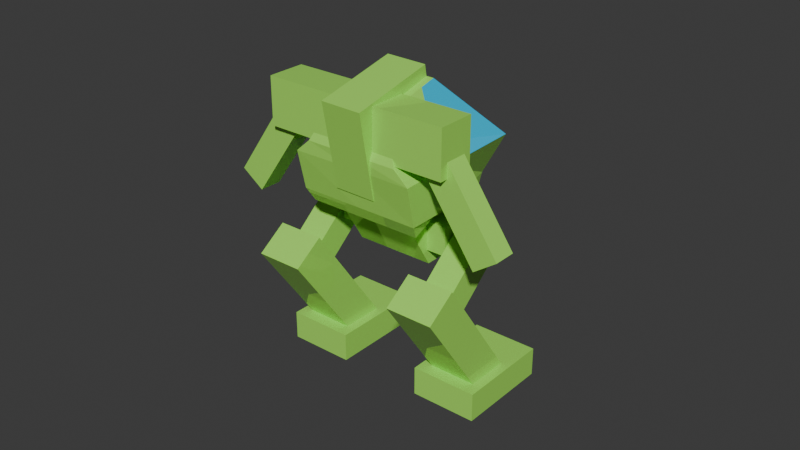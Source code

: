 # Source: mech_new.blend  (saved by Blender 4.0.36; exported with 4.5.12 LTS)
import bpy
from mathutils import Matrix  # noqa: F401  (used for matrix-valued properties, if any)

bpy.ops.wm.read_factory_settings(use_empty=True)
scene = bpy.context.scene
scene.name = 'Scene'

# ---- collections
col_collection = bpy.data.collections.new('Collection'); scene.collection.children.link(col_collection)

# ---- materials (node trees are filled in below, after node groups)
mat_material = bpy.data.materials.new('Material')
mat_material.alpha_threshold = 0.0
mat_material.use_transparent_shadow = False
mat_material.roughness = 0.5
mat_material.line_color = (0.0, 0.0, 0.0, 1.0)
mat_material_001 = bpy.data.materials.new('Material.001')
mat_material_001.use_transparent_shadow = False
mat_material_002 = bpy.data.materials.new('Material.002')
mat_material_002.use_transparent_shadow = False

# ---- material node trees
mat_material.use_nodes = True; mat_material.node_tree.nodes.clear()
_N = mat_material.node_tree.nodes; _L = mat_material.node_tree.links
n0 = _N.new('ShaderNodeOutputMaterial'); n0.name = 'Material Output'; n0.location = (300, 300)
n1 = _N.new('ShaderNodeBsdfPrincipled'); n1.name = 'Principled BSDF'; n1.location = (10, 300)
n1.inputs[0].default_value = (0.0, 0.5095, 0.8, 1.0)
n1.inputs[3].default_value = 1.45
_L.new(n1.outputs[0], n0.inputs[0])
n0.is_active_output = True
mat_material_001.use_nodes = True; mat_material_001.node_tree.nodes.clear()
_N = mat_material_001.node_tree.nodes; _L = mat_material_001.node_tree.links
n0 = _N.new('ShaderNodeBsdfPrincipled'); n0.name = 'Principled BSDF'; n0.location = (10, 300)
n0.inputs[0].default_value = (1.0, 1.0, 1.0, 1.0)
n0.inputs[2].default_value = 1.0
n0.inputs[3].default_value = 1.45
n1 = _N.new('ShaderNodeOutputMaterial'); n1.name = 'Material Output'; n1.location = (300, 300)
_L.new(n0.outputs[0], n1.inputs[0])
n1.is_active_output = True
mat_material_002.use_nodes = True; mat_material_002.node_tree.nodes.clear()
_N = mat_material_002.node_tree.nodes; _L = mat_material_002.node_tree.links
n0 = _N.new('ShaderNodeOutputMaterial'); n0.name = 'Material Output'; n0.location = (300, 300)
n1 = _N.new('ShaderNodeBsdfPrincipled'); n1.name = 'Principled BSDF'; n1.location = (10, 300)
n1.inputs[0].default_value = (0.3814, 0.855, 0.1144, 1.0)
n1.inputs[2].default_value = 0.0
n1.inputs[3].default_value = 1.45
_L.new(n1.outputs[0], n0.inputs[0])
n0.is_active_output = True

# ---- world
world_world = bpy.data.worlds.new('World'); scene.world = world_world
world_world.use_nodes = True; world_world.node_tree.nodes.clear()
_N = world_world.node_tree.nodes; _L = world_world.node_tree.links
n0 = _N.new('ShaderNodeOutputWorld'); n0.name = 'World Output'; n0.location = (300, 300)
n1 = _N.new('ShaderNodeBackground'); n1.name = 'Background'; n1.location = (10, 300)
n1.inputs[0].default_value = (0.05088, 0.05088, 0.05088, 1.0)
_L.new(n1.outputs[0], n0.inputs[0])
n0.is_active_output = True
world_world.color = (0.05088, 0.05088, 0.05088)
world_world.use_sun_shadow = False
world_world.sun_shadow_jitter_overblur = 0.0

# ---- meshes
me_cube_003 = bpy.data.meshes.new('Cube.003')
me_cube_003.from_pydata([(0.25, 0.25, 1.006), (0.25, 0.25, -0.7117), (0.25, -0.25, 1.006), (0.25, -0.25, -0.7117), (-0.25, 0.25, 1.006), (-0.25, 0.25, -0.7117), (-0.25, -0.25, 1.006), (-0.25, -0.25, -0.7117), (0.4046, -0.5338, -0.2163), (0.4046, 1.913, -0.4304), (0.4046, -0.5874, -0.828), (0.4046, 1.86, -1.042), (-0.4046, -0.5338, -0.2163), (-0.4046, 1.913, -0.4304), (-0.4046, -0.5874, -0.828), (-0.4046, 1.86, -1.042), (0.5685, 2.239, 0.09887), (0.5685, 2.615, -0.2169), (0.5685, 1.173, -1.171), (0.5685, 1.55, -1.487), (-0.5685, 2.239, 0.09887), (-0.5685, 2.615, -0.2169), (-0.5685, 1.173, -1.171), (-0.5685, 1.55, -1.487), (2.365, 0.25, 1.006), (2.365, 0.25, -0.7117), (2.365, -0.25, 1.006), (2.365, -0.25, -0.7117), (2.865, 0.25, 1.006), (2.865, 0.25, -0.7117), (2.865, -0.25, 1.006), (2.865, -0.25, -0.7117), (2.21, -0.5338, -0.2163), (2.21, 1.913, -0.4304), (2.21, -0.5874, -0.828), (2.21, 1.86, -1.042), (3.019, -0.5338, -0.2163), (3.019, 1.913, -0.4304), (3.019, -0.5874, -0.828), (3.019, 1.86, -1.042), (2.046, 2.239, 0.09887), (2.046, 2.615, -0.2169), (2.046, 1.173, -1.171), (2.046, 1.55, -1.487), (3.183, 2.239, 0.09887), (3.183, 2.615, -0.2169), (3.183, 1.173, -1.171), (3.183, 1.55, -1.487), (1.989, 0.2352, 1.604), (1.989, 0.5366, 0.7191), (1.989, -0.8028, 0.3674), (1.989, 0.1214, 0.2243), (0.6256, 0.2352, 1.604), (0.6256, 0.5366, 0.7191), (0.6256, -0.8028, 0.3674), (0.6256, 0.1214, 0.2243), (2.332, -0.4786, 0.6653), (2.332, -0.1061, 0.3527), (2.332, -0.0634, 1.16), (2.332, 0.3091, 0.8476), (0.2824, -0.4786, 0.6653), (0.2824, -0.1061, 0.3527), (0.2824, -0.0634, 1.16), (0.2824, 0.3091, 0.8476), (1.641, -0.7465, 1.686), (0.9453, -0.7678, 1.686), (1.662, -1.449, 0.3649), (0.9663, -1.47, 0.3651), (1.681, -2.072, 2.391), (0.9862, -2.093, 2.391), (1.703, -2.774, 1.07), (1.007, -2.796, 1.07), (1.807, -1.902, 2.299), (2.013, 0.2423, 1.665), (1.807, -2.353, 1.372), (2.307, -0.9744, 0.2154), (0.8074, -1.902, 2.299), (0.6019, 0.2423, 1.665), (0.8074, -2.353, 1.372), (0.3074, -0.9744, 0.2154), (2.438, -0.4741, 2.406), (0.2395, -1.849, 0.584), (2.375, -1.849, 0.584), (0.1774, -0.4741, 2.406), (0.6019, -0.3882, 0.914), (1.807, -2.024, 2.049), (0.8074, -2.024, 2.049), (2.013, -0.3882, 0.914), (2.375, -1.346, 1.23), (0.2395, -1.346, 1.23), (2.024, 0.1019, 1.923), (2.372, -1.235, 0.2636), (0.5907, 0.1019, 1.923), (0.2424, -1.235, 0.2636), (0.2424, -0.762, 0.8503), (2.372, -0.762, 0.8503), (1.307, 0.2423, 1.665), (1.307, -2.353, 1.372), (1.307, -0.9744, 0.2154), (1.307, -1.902, 2.299), (1.307, -0.2815, 2.635), (1.307, -1.834, 0.5966), (1.307, -0.3882, 0.914), (1.307, -2.024, 2.049), (1.307, -1.235, 0.2636), (1.307, 0.2945, 2.152), (0.4924, -2.02, 0.728), (2.122, -1.188, 2.352), (2.122, -2.02, 0.728), (0.4924, -1.188, 2.352), (2.122, -1.514, 1.496), (0.4924, -1.514, 1.496), (1.307, -1.092, 2.467), (1.307, -2.023, 0.7245), (2.919, -2.192, 1.79), (2.919, -1.579, 1.276), (2.919, -2.61, 1.291), (2.919, -1.998, 0.7771), (-0.3046, -2.192, 1.79), (-0.3046, -1.579, 1.276), (-0.3046, -2.61, 1.291), (-0.3046, -1.998, 0.7771), (-0.07925, -2.104, 1.544), (0.3112, -1.894, 1.368), (-0.07925, -2.353, 1.247), (0.3112, -2.144, 1.071), (-1.181, -0.8985, 0.5327), (-0.7905, -0.6891, 0.357), (-1.181, -1.148, 0.2357), (-0.7905, -0.9384, 0.05998), (2.694, -2.104, 1.544), (2.304, -1.894, 1.368), (2.694, -2.353, 1.247), (2.304, -2.144, 1.071), (3.796, -0.8985, 0.5327), (3.405, -0.6891, 0.357), (3.796, -1.148, 0.2357), (3.405, -0.9384, 0.05998)], [], [(0, 4, 6, 2), (3, 2, 6, 7), (7, 6, 4, 5), (5, 1, 3, 7), (1, 0, 2, 3), (5, 4, 0, 1), (8, 12, 14, 10), (11, 10, 14, 15), (15, 14, 12, 13), (13, 9, 11, 15), (9, 8, 10, 11), (13, 12, 8, 9), (16, 20, 22, 18), (19, 18, 22, 23), (23, 22, 20, 21), (21, 17, 19, 23), (17, 16, 18, 19), (21, 20, 16, 17), (24, 26, 30, 28), (27, 31, 30, 26), (31, 29, 28, 30), (29, 31, 27, 25), (25, 27, 26, 24), (29, 25, 24, 28), (32, 34, 38, 36), (35, 39, 38, 34), (39, 37, 36, 38), (37, 39, 35, 33), (33, 35, 34, 32), (37, 33, 32, 36), (40, 42, 46, 44), (43, 47, 46, 42), (47, 45, 44, 46), (45, 47, 43, 41), (41, 43, 42, 40), (45, 41, 40, 44), (48, 52, 54, 50), (51, 50, 54, 55), (55, 54, 52, 53), (53, 49, 51, 55), (49, 48, 50, 51), (53, 52, 48, 49), (56, 58, 62, 60), (59, 63, 62, 58), (63, 61, 60, 62), (61, 63, 59, 57), (57, 59, 58, 56), (61, 57, 56, 60), (64, 68, 70, 66), (67, 66, 70, 71), (71, 70, 68, 69), (69, 65, 67, 71), (65, 64, 66, 67), (69, 68, 64, 65), (103, 86, 78, 97), (113, 97, 78, 106), (111, 86, 76, 109), (102, 87, 75, 98), (110, 85, 74, 108), (112, 99, 72, 107), (105, 100, 80, 90), (95, 88, 82, 91), (94, 89, 83, 92), (104, 101, 81, 93), (93, 81, 89, 94), (90, 80, 88, 95), (107, 72, 85, 110), (96, 73, 87, 102), (106, 78, 86, 111), (99, 76, 86, 103), (73, 90, 95, 87), (79, 93, 94, 84), (98, 104, 93, 79), (84, 94, 92, 77), (87, 95, 91, 75), (96, 105, 90, 73), (77, 92, 105, 96), (75, 91, 104, 98), (72, 99, 103, 85), (77, 96, 102, 84), (91, 82, 101, 104), (92, 83, 100, 105), (109, 76, 99, 112), (84, 102, 98, 79), (108, 74, 97, 113), (85, 103, 97, 74), (82, 108, 113, 101), (83, 109, 112, 100), (81, 106, 111, 89), (80, 107, 110, 88), (100, 112, 107, 80), (88, 110, 108, 82), (89, 111, 109, 83), (101, 113, 106, 81), (114, 118, 120, 116), (117, 116, 120, 121), (121, 120, 118, 119), (119, 115, 117, 121), (115, 114, 116, 117), (119, 118, 114, 115), (122, 126, 128, 124), (125, 124, 128, 129), (129, 128, 126, 127), (127, 123, 125, 129), (123, 122, 124, 125), (127, 126, 122, 123), (130, 132, 136, 134), (133, 137, 136, 132), (137, 135, 134, 136), (135, 137, 133, 131), (131, 133, 132, 130), (135, 131, 130, 134)])
me_cube_003.polygons.foreach_set('material_index', [2, 2, 2, 2, 2, 2, 2, 2, 2, 2, 2, 2, 2, 2, 2, 2, 2, 2, 2, 2, 2, 2, 2, 2, 2, 2, 2, 2, 2, 2, 2, 2, 2, 2, 2, 2, 2, 2, 2, 2, 2, 2, 2, 2, 2, 2, 2, 2, 2, 2, 2, 2, 2, 2, 2, 2, 0, 2, 2, 0, 2, 2, 2, 2, 2, 2, 0, 2, 2, 2, 2, 2, 2, 2, 2, 2, 2, 2, 2, 2, 2, 2, 0, 2, 2, 2, 2, 0, 2, 0, 0, 2, 0, 2, 2, 2, 2, 2, 2, 2, 2, 2, 2, 2, 2, 2, 2, 2, 2, 2, 2, 2])
_uv = me_cube_003.uv_layers.new(name='UVMap')
_uv.uv.foreach_set('vector', [0.625, 0.5, 0.875, 0.5, 0.875, 0.75, 0.625, 0.75, 0.375, 0.75, 0.625, 0.75, 0.625, 1.0, 0.375, 1.0, 0.375, 0.0, 0.625, 0.0, 0.625, 0.25, 0.375, 0.25, 0.125, 0.5, 0.375, 0.5, 0.375, 0.75, 0.125, 0.75, 0.375, 0.5, 0.625, 0.5, 0.625, 0.75, 0.375, 0.75, 0.375, 0.25, 0.625, 0.25, 0.625, 0.5, 0.375, 0.5, 0.625, 0.5, 0.875, 0.5, 0.875, 0.75, 0.625, 0.75, 0.375, 0.75, 0.625, 0.75, 0.625, 1.0, 0.375, 1.0, 0.375, 0.0, 0.625, 0.0, 0.625, 0.25, 0.375, 0.25, 0.125, 0.5, 0.375, 0.5, 0.375, 0.75, 0.125, 0.75, 0.375, 0.5, 0.625, 0.5, 0.625, 0.75, 0.375, 0.75, 0.375, 0.25, 0.625, 0.25, 0.625, 0.5, 0.375, 0.5, 0.625, 0.5, 0.875, 0.5, 0.875, 0.75, 0.625, 0.75, 0.375, 0.75, 0.625, 0.75, 0.625, 1.0, 0.375, 1.0, 0.375, 0.0, 0.625, 0.0, 0.625, 0.25, 0.375, 0.25, 0.125, 0.5, 0.375, 0.5, 0.375, 0.75, 0.125, 0.75, 0.375, 0.5, 0.625, 0.5, 0.625, 0.75, 0.375, 0.75, 0.375, 0.25, 0.625, 0.25, 0.625, 0.5, 0.375, 0.5, 0.625, 0.5, 0.625, 0.75, 0.875, 0.75, 0.875, 0.5, 0.375, 0.75, 0.375, 1.0, 0.625, 1.0, 0.625, 0.75, 0.375, 0.0, 0.375, 0.25, 0.625, 0.25, 0.625, 0.0, 0.125, 0.5, 0.125, 0.75, 0.375, 0.75, 0.375, 0.5, 0.375, 0.5, 0.375, 0.75, 0.625, 0.75, 0.625, 0.5, 0.375, 0.25, 0.375, 0.5, 0.625, 0.5, 0.625, 0.25, 0.625, 0.5, 0.625, 0.75, 0.875, 0.75, 0.875, 0.5, 0.375, 0.75, 0.375, 1.0, 0.625, 1.0, 0.625, 0.75, 0.375, 0.0, 0.375, 0.25, 0.625, 0.25, 0.625, 0.0, 0.125, 0.5, 0.125, 0.75, 0.375, 0.75, 0.375, 0.5, 0.375, 0.5, 0.375, 0.75, 0.625, 0.75, 0.625, 0.5, 0.375, 0.25, 0.375, 0.5, 0.625, 0.5, 0.625, 0.25, 0.625, 0.5, 0.625, 0.75, 0.875, 0.75, 0.875, 0.5, 0.375, 0.75, 0.375, 1.0, 0.625, 1.0, 0.625, 0.75, 0.375, 0.0, 0.375, 0.25, 0.625, 0.25, 0.625, 0.0, 0.125, 0.5, 0.125, 0.75, 0.375, 0.75, 0.375, 0.5, 0.375, 0.5, 0.375, 0.75, 0.625, 0.75, 0.625, 0.5, 0.375, 0.25, 0.375, 0.5, 0.625, 0.5, 0.625, 0.25, 0.625, 0.5, 0.875, 0.5, 0.875, 0.75, 0.625, 0.75, 0.375, 0.75, 0.625, 0.75, 0.625, 1.0, 0.375, 1.0, 0.375, 0.0, 0.625, 0.0, 0.625, 0.25, 0.375, 0.25, 0.125, 0.5, 0.375, 0.5, 0.375, 0.75, 0.125, 0.75, 0.375, 0.5, 0.625, 0.5, 0.625, 0.75, 0.375, 0.75, 0.375, 0.25, 0.625, 0.25, 0.625, 0.5, 0.375, 0.5, 0.625, 0.5, 0.625, 0.75, 0.875, 0.75, 0.875, 0.5, 0.375, 0.75, 0.375, 1.0, 0.625, 1.0, 0.625, 0.75, 0.375, 0.0, 0.375, 0.25, 0.625, 0.25, 0.625, 0.0, 0.125, 0.5, 0.125, 0.75, 0.375, 0.75, 0.375, 0.5, 0.375, 0.5, 0.375, 0.75, 0.625, 0.75, 0.625, 0.5, 0.375, 0.25, 0.375, 0.5, 0.625, 0.5, 0.625, 0.25, 0.625, 0.5, 0.875, 0.5, 0.875, 0.75, 0.625, 0.75, 0.375, 0.75, 0.625, 0.75, 0.625, 1.0, 0.375, 1.0, 0.375, 0.0, 0.625, 0.0, 0.625, 0.25, 0.375, 0.25, 0.125, 0.5, 0.375, 0.5, 0.375, 0.75, 0.125, 0.75, 0.375, 0.5, 0.625, 0.5, 0.625, 0.75, 0.375, 0.75, 0.375, 0.25, 0.625, 0.25, 0.625, 0.5, 0.375, 0.5, 0.75, 0.5676, 0.875, 0.5676, 0.875, 0.75, 0.75, 0.75, 0.5327, 0.875, 0.625, 0.875, 0.625, 1.0, 0.5327, 1.0, 0.5327, 0.1354, 0.625, 0.1824, 0.625, 0.25, 0.5327, 0.25, 0.25, 0.6616, 0.375, 0.6616, 0.375, 0.75, 0.25, 0.75, 0.5327, 0.6146, 0.625, 0.5676, 0.625, 0.75, 0.5327, 0.75, 0.5327, 0.375, 0.625, 0.375, 0.625, 0.5, 0.5327, 0.5, 0.4077, 0.375, 0.4404, 0.375, 0.4404, 0.5, 0.4077, 0.5, 0.4077, 0.6616, 0.4404, 0.6616, 0.4404, 0.75, 0.4077, 0.75, 0.4077, 0.08841, 0.4404, 0.08841, 0.4404, 0.25, 0.4077, 0.25, 0.4077, 0.875, 0.4404, 0.875, 0.4404, 1.0, 0.4077, 1.0, 0.4077, 0.0, 0.4404, 0.0, 0.4404, 0.08841, 0.4077, 0.08841, 0.4077, 0.5, 0.4404, 0.5, 0.4404, 0.6616, 0.4077, 0.6616, 0.5327, 0.5, 0.625, 0.5, 0.625, 0.5676, 0.5327, 0.6146, 0.25, 0.5, 0.375, 0.5, 0.375, 0.6616, 0.25, 0.6616, 0.5327, 0.0, 0.625, 0.0, 0.625, 0.1824, 0.5327, 0.1354, 0.75, 0.5, 0.875, 0.5, 0.875, 0.5676, 0.75, 0.5676, 0.375, 0.5, 0.4077, 0.5, 0.4077, 0.6616, 0.375, 0.6616, 0.375, 0.0, 0.4077, 0.0, 0.4077, 0.08841, 0.375, 0.08841, 0.375, 0.875, 0.4077, 0.875, 0.4077, 1.0, 0.375, 1.0, 0.375, 0.08841, 0.4077, 0.08841, 0.4077, 0.25, 0.375, 0.25, 0.375, 0.6616, 0.4077, 0.6616, 0.4077, 0.75, 0.375, 0.75, 0.375, 0.375, 0.4077, 0.375, 0.4077, 0.5, 0.375, 0.5, 0.375, 0.25, 0.4077, 0.25, 0.4077, 0.375, 0.375, 0.375, 0.375, 0.75, 0.4077, 0.75, 0.4077, 0.875, 0.375, 0.875, 0.625, 0.5, 0.75, 0.5, 0.75, 0.5676, 0.625, 0.5676, 0.125, 0.5, 0.25, 0.5, 0.25, 0.6616, 0.125, 0.6616, 0.4077, 0.75, 0.4404, 0.75, 0.4404, 0.875, 0.4077, 0.875, 0.4077, 0.25, 0.4404, 0.25, 0.4404, 0.375, 0.4077, 0.375, 0.5327, 0.25, 0.625, 0.25, 0.625, 0.375, 0.5327, 0.375, 0.125, 0.6616, 0.25, 0.6616, 0.25, 0.75, 0.125, 0.75, 0.5327, 0.75, 0.625, 0.75, 0.625, 0.875, 0.5327, 0.875, 0.625, 0.5676, 0.75, 0.5676, 0.75, 0.75, 0.625, 0.75, 0.4404, 0.75, 0.5327, 0.75, 0.5327, 0.875, 0.4404, 0.875, 0.4404, 0.25, 0.5327, 0.25, 0.5327, 0.375, 0.4404, 0.375, 0.4404, 0.0, 0.5327, 0.0, 0.5327, 0.1354, 0.4404, 0.08841, 0.4404, 0.5, 0.5327, 0.5, 0.5327, 0.6146, 0.4404, 0.6616, 0.4404, 0.375, 0.5327, 0.375, 0.5327, 0.5, 0.4404, 0.5, 0.4404, 0.6616, 0.5327, 0.6146, 0.5327, 0.75, 0.4404, 0.75, 0.4404, 0.08841, 0.5327, 0.1354, 0.5327, 0.25, 0.4404, 0.25, 0.4404, 0.875, 0.5327, 0.875, 0.5327, 1.0, 0.4404, 1.0, 0.625, 0.5, 0.875, 0.5, 0.875, 0.75, 0.625, 0.75, 0.375, 0.75, 0.625, 0.75, 0.625, 1.0, 0.375, 1.0, 0.375, 0.0, 0.625, 0.0, 0.625, 0.25, 0.375, 0.25, 0.125, 0.5, 0.375, 0.5, 0.375, 0.75, 0.125, 0.75, 0.375, 0.5, 0.625, 0.5, 0.625, 0.75, 0.375, 0.75, 0.375, 0.25, 0.625, 0.25, 0.625, 0.5, 0.375, 0.5, 0.625, 0.5, 0.875, 0.5, 0.875, 0.75, 0.625, 0.75, 0.375, 0.75, 0.625, 0.75, 0.625, 1.0, 0.375, 1.0, 0.375, 0.0, 0.625, 0.0, 0.625, 0.25, 0.375, 0.25, 0.125, 0.5, 0.375, 0.5, 0.375, 0.75, 0.125, 0.75, 0.375, 0.5, 0.625, 0.5, 0.625, 0.75, 0.375, 0.75, 0.375, 0.25, 0.625, 0.25, 0.625, 0.5, 0.375, 0.5, 0.625, 0.5, 0.625, 0.75, 0.875, 0.75, 0.875, 0.5, 0.375, 0.75, 0.375, 1.0, 0.625, 1.0, 0.625, 0.75, 0.375, 0.0, 0.375, 0.25, 0.625, 0.25, 0.625, 0.0, 0.125, 0.5, 0.125, 0.75, 0.375, 0.75, 0.375, 0.5, 0.375, 0.5, 0.375, 0.75, 0.625, 0.75, 0.625, 0.5, 0.375, 0.25, 0.375, 0.5, 0.625, 0.5, 0.625, 0.25])
me_cube_003.materials.append(mat_material)
me_cube_003.materials.append(mat_material_001)
me_cube_003.materials.append(mat_material_002)
me_cube_003.use_mirror_vertex_groups = False
me_cube_003.update()
arm_armature_001 = bpy.data.armatures.new('Armature.001')  # bones are not reproduced

# ---- objects
ob_mech = bpy.data.objects.new('Mech', me_cube_003)
ob_tower_001 = bpy.data.objects.new('Tower.001', arm_armature_001)

# ---- transforms, parenting, visibility, modifiers, constraints
ob_mech.parent = ob_tower_001
ob_mech.location = (-1.307, -0.5387, 2.149)
ob_mech.rotation_euler = (-0.8727, 1.701e-16, -7.932e-17)
ob_mech.lock_rotations_4d = False
ob_mech.empty_display_type = 'ARROWS'
ob_mech.lineart.crease_threshold = 0.0
_vg = ob_mech.vertex_groups.new(name='Bone')
_vg.add([48, 49, 50, 51, 52, 53, 54, 55, 56, 57, 58, 59, 60, 61, 62, 63], 1.0, 'REPLACE')
_vg = ob_mech.vertex_groups.new(name='Tower')
_vg.add([64, 65, 66, 67, 68, 69, 70, 71, 72, 73, 74, 75, 76, 77, 78, 79, 80, 81, 82, 83, 84, 85, 86, 87, 88, 89, 90, 91, 92, 93, 94, 95, 96, 97, 98, 99, 100, 101, 102, 103, 104, 105, 106, 107, 108, 109, 110, 111, 112, 113, 114, 115, 116, 117, 118, 119, 120, 121, 122, 123, 124, 125, 126, 127, 128, 129, 130, 131, 132, 133, 134, 135, 136, 137], 1.0, 'REPLACE')
_vg = ob_mech.vertex_groups.new(name='Hip.L')
_vg.add([0, 1, 2, 3, 4, 5, 6, 7], 1.0, 'REPLACE')
_vg = ob_mech.vertex_groups.new(name='Leg.L')
_vg.add([8, 9, 10, 11, 12, 13, 14, 15], 1.0, 'REPLACE')
_vg = ob_mech.vertex_groups.new(name='Hip.R')
_vg.add([24, 25, 26, 27, 28, 29, 30, 31], 1.0, 'REPLACE')
_vg = ob_mech.vertex_groups.new(name='Leg.R')
_vg.add([32, 33, 34, 35, 36, 37, 38, 39], 1.0, 'REPLACE')
_vg = ob_mech.vertex_groups.new(name='IK.L')
_vg = ob_mech.vertex_groups.new(name='IK.R')
_vg = ob_mech.vertex_groups.new(name='Foot.L')
_vg.add([16, 17, 18, 19, 20, 21, 22, 23], 1.0, 'REPLACE')
_vg = ob_mech.vertex_groups.new(name='Foot.R')
_vg.add([40, 41, 42, 43, 44, 45, 46, 47], 1.0, 'REPLACE')
_vg = ob_mech.vertex_groups.new(name='Body')
_vg.add([48, 49, 50, 51, 52, 53, 54, 55, 56, 57, 58, 59, 60, 61, 62, 63], 1.0, 'REPLACE')
_m = ob_mech.modifiers.new('Armature', 'ARMATURE')
_m.object = ob_tower_001
ob_tower_001.location = (0.0, 0.0, 0.0)
ob_tower_001.show_in_front = True

# ---- collection membership
col_collection.objects.link(ob_mech)
col_collection.objects.link(ob_tower_001)

# ---- scene / render settings (as saved in the file)
scene.camera = ob_tower_001
scene.frame_start = 60; scene.frame_end = 260; scene.frame_set(89)
scene.render.engine = 'BLENDER_EEVEE_NEXT'
scene.cycles.sampling_pattern = 'TABULATED_SOBOL'
bpy.context.view_layer.update()

# ---- added for rendering (the .blend has no active camera and no usable light): camera, sun
cam_auto = bpy.data.cameras.new('AutoCamera')
cam_auto.lens = 50.0
cam_auto.sensor_width = 36.0
cam_auto.clip_end = 1000.0
ob_auto_camera = bpy.data.objects.new('AutoCamera', cam_auto)
scene.collection.objects.link(ob_auto_camera)
ob_auto_camera.location = (9.92071, -12.0618, 10.5234)
ob_auto_camera.rotation_euler = (1.09748, -7.21219e-08, 0.694738)
scene.camera = ob_auto_camera
light_auto_sun = bpy.data.lights.new('AutoSun', 'SUN')
light_auto_sun.energy = 3.0
light_auto_sun.angle = 0.0523599
ob_auto_sun = bpy.data.objects.new('AutoSun', light_auto_sun)
scene.collection.objects.link(ob_auto_sun)
ob_auto_sun.rotation_euler = (0.872665, 0.174533, 0.523599)
bpy.context.view_layer.update()

